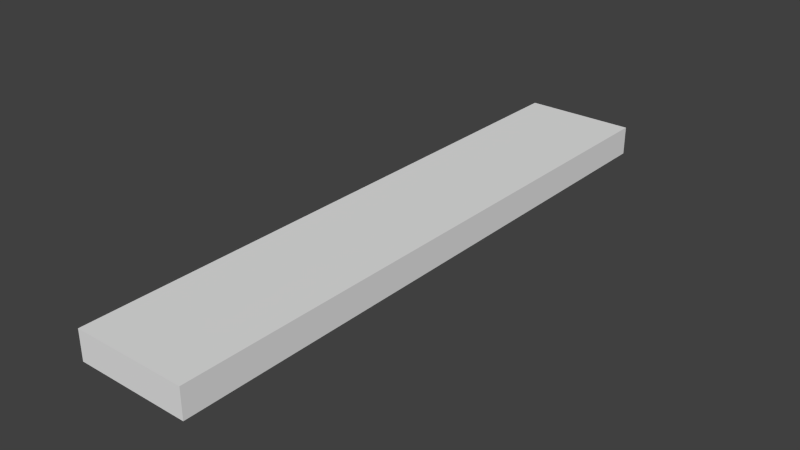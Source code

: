 # Source: WoodCut.blend  (saved by Blender 2.76.0; exported with 4.5.12 LTS)
import bpy
from mathutils import Matrix  # noqa: F401  (used for matrix-valued properties, if any)

bpy.ops.wm.read_factory_settings(use_empty=True)
scene = bpy.context.scene
scene.name = 'Scene'

# ---- collections
col_collection_1 = bpy.data.collections.new('Collection 1'); scene.collection.children.link(col_collection_1)

# ---- materials (node trees are filled in below, after node groups)
mat_material = bpy.data.materials.new('Material')
mat_material.alpha_threshold = 0.0
mat_material.use_transparent_shadow = False
mat_material.roughness = 0.5
mat_material.line_color = (0.0, 0.0, 0.0, 1.0)

# ---- material node trees

# ---- world
world_world = bpy.data.worlds.new('World'); scene.world = world_world
world_world.color = (0.05088, 0.05088, 0.05088)
world_world.use_sun_shadow = False
world_world.sun_shadow_jitter_overblur = 0.0
world_world.cycles.sampling_method = 'MANUAL'
world_world.cycles.sample_map_resolution = 256

# ---- meshes
me_cube = bpy.data.meshes.new('Cube')
me_cube.from_pydata([(0.2525, 1.338, -0.06493), (0.2525, -1.338, -0.06493), (-0.2525, -1.338, -0.06493), (-0.2525, 1.338, -0.06493), (0.2525, 1.338, 0.06493), (0.2525, -1.338, 0.06493), (-0.2525, -1.338, 0.06493), (-0.2525, 1.338, 0.06493)], [], [(0, 1, 2, 3), (4, 7, 6, 5), (0, 4, 5, 1), (1, 5, 6, 2), (2, 6, 7, 3), (4, 0, 3, 7)])
_uv = me_cube.uv_layers.new(name='UVMap')
_uv.uv.foreach_set('vector', [0.5169, -0.003173, 0.5169, 0.7354, 0.4111, 0.7354, 0.4111, -0.003173, 0.2072, 0.2624, 0.313, 0.2624, 0.313, 1.001, 0.2072, 1.001, 0.6908, 0.9971, 0.6614, 0.9971, 0.6614, -0.00293, 0.6908, -0.002929, 1.0, 0.1888, 0.9072, 0.1888, 0.9072, 0.0, 1.0, 3.342e-08, 0.4081, 0.9979, 0.3787, 0.9979, 0.3787, -0.002079, 0.4081, -0.002079, 0.9072, 0.1888, 1.0, 0.1888, 1.0, 0.3775, 0.9072, 0.3775])
me_cube.materials.append(mat_material)
me_cube.use_remesh_preserve_volume = False
me_cube.use_remesh_preserve_attributes = False
me_cube.use_mirror_vertex_groups = False
me_cube.update()

# ---- objects
ob_cube = bpy.data.objects.new('Cube', me_cube)

# ---- transforms, parenting, visibility, modifiers, constraints
ob_cube.location = (0.0, 0.0, 0.0)
ob_cube.lock_rotations_4d = False
ob_cube.empty_display_type = 'ARROWS'
ob_cube.lineart.crease_threshold = 0.0

# ---- collection membership
col_collection_1.objects.link(ob_cube)

# ---- scene / render settings (as saved in the file)
scene.frame_start = 1; scene.frame_end = 250; scene.frame_set(1)
scene.render.engine = 'BLENDER_EEVEE_NEXT'
scene.render.resolution_percentage = 50
scene.render.dither_intensity = 0.0
scene.cycles.use_denoising = False
scene.cycles.samples = 10
scene.cycles.sampling_pattern = 'TABULATED_SOBOL'
scene.cycles.light_sampling_threshold = 0.0
scene.cycles.use_adaptive_sampling = False
scene.cycles.use_light_tree = False
scene.cycles.blur_glossy = 0.0
scene.cycles.pixel_filter_type = 'GAUSSIAN'
scene.cycles.sample_clamp_indirect = 0.0
scene.view_settings.view_transform = 'Standard'
bpy.context.view_layer.update()

# ---- added for rendering (the .blend has no active camera and no usable light): camera, sun
cam_auto = bpy.data.cameras.new('AutoCamera')
cam_auto.lens = 50.0
cam_auto.sensor_width = 36.0
cam_auto.clip_end = 1000.0
ob_auto_camera = bpy.data.objects.new('AutoCamera', cam_auto)
scene.collection.objects.link(ob_auto_camera)
ob_auto_camera.location = (2.52169, -3.02603, 2.01735)
ob_auto_camera.rotation_euler = (1.09748, -7.21219e-08, 0.694738)
scene.camera = ob_auto_camera
light_auto_sun = bpy.data.lights.new('AutoSun', 'SUN')
light_auto_sun.energy = 3.0
light_auto_sun.angle = 0.0523599
ob_auto_sun = bpy.data.objects.new('AutoSun', light_auto_sun)
scene.collection.objects.link(ob_auto_sun)
ob_auto_sun.rotation_euler = (0.872665, 0.174533, 0.523599)
bpy.context.view_layer.update()
